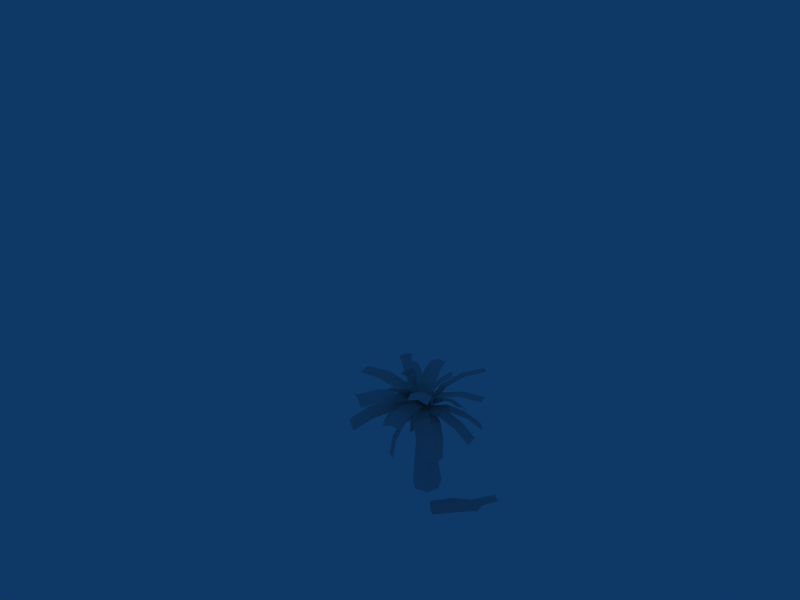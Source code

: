 # Source: phoenix2.blend  (saved by Blender 2.45.0; exported with 4.5.12 LTS)
import bpy
from mathutils import Matrix  # noqa: F401  (used for matrix-valued properties, if any)

bpy.ops.wm.read_factory_settings(use_empty=True)
scene = bpy.context.scene
scene.name = 'Scene'

# ---- collections
col_collection_1 = bpy.data.collections.new('Collection 1'); scene.collection.children.link(col_collection_1)

# ---- materials (node trees are filled in below, after node groups)
mat_material = bpy.data.materials.new('Material')
mat_material.alpha_threshold = 0.0
mat_material.roughness = 0.5

# ---- material node trees

# ---- world
world_world = bpy.data.worlds.new('World'); scene.world = world_world
world_world.color = (0.05656, 0.2208, 0.4)
world_world.use_sun_shadow = False
world_world.sun_shadow_jitter_overblur = 0.0
world_world.cycles.sampling_method = 'MANUAL'
world_world.cycles.sample_map_resolution = 256

# ---- cameras
cam_camera = bpy.data.cameras.new('Camera')
cam_camera.passepartout_alpha = 0.2
cam_camera.clip_end = 100.0
cam_camera.lens = 35.0
cam_camera.ortho_scale = 7.314
cam_camera.show_passepartout = False
cam_camera.show_safe_areas = True
cam_camera.dof.focus_distance = 0.0
cam_camera.dof.aperture_fstop = 128.0

# ---- lights
light_spot = bpy.data.lights.new('Spot', 'POINT')
light_spot.transmission_factor = 0.0
light_spot.cutoff_distance = 30.0
light_spot.energy = 100.0
light_spot.shadow_buffer_clip_start = 1.001
light_spot.shadow_soft_size = 1.0
light_spot.shadow_maximum_resolution = 0.006
light_spot.use_absolute_resolution = True
light_spot.cycles.use_multiple_importance_sampling = False

# ---- meshes
me_cylinder = bpy.data.meshes.new('Cylinder')
me_cylinder.from_pydata([(0.2162, 3.059, 0.0003382), (0.274, 3.048, -0.1679), (0.1809, 3.066, -0.3189), (0.007001, 3.1, -0.3388), (-0.1167, 3.124, -0.2128), (-0.09714, 3.12, -0.03563), (0.05102, 3.091, 0.05922), (0.5559, -0.01183, 0.2342), (0.7096, -0.01183, -0.205), (0.462, -0.01183, -0.599), (-0.0003751, -0.01183, -0.6511), (-0.3294, -0.01183, -0.322), (-0.2773, -0.01183, 0.1404), (0.1167, -0.01183, 0.3879), (0.7225, 3.73, 0.7161), (0.08077, 4.099, 0.7222), (0.1794, 4.241, 2.237), (0.7557, 3.915, 2.234), (0.1717, 4.269, 1.471), (0.4481, 4.003, 0.6925), (0.798, 3.915, 1.469), (0.5155, 4.169, 2.243), (0.5327, 4.184, 1.478), (0.4439, 3.266, 0.05833), (0.1939, 3.5, -0.00461), (-0.127, 3.602, 0.0652), (0.3737, 3.479, -0.3504), (0.2883, 3.041, -0.3504), (-0.115, 3.119, -0.3504), (-0.02955, 3.558, -0.3504), (0.3737, 3.479, 0.06051), (0.2883, 3.041, 0.06051), (-0.115, 3.119, 0.06051), (-0.02955, 3.558, 0.06051), (0.07834, 3.037, -0.3904), (0.3703, 3.252, -0.3904), (0.1804, 3.561, -0.3904), (-0.1115, 3.346, -0.3904), (0.3703, 3.252, 0.1005), (0.07834, 3.037, 0.1005), (-0.1115, 3.346, 0.1005), (0.1804, 3.561, 0.1005), (0.3192, 2.99, -0.1449), (0.4213, 3.514, -0.1449), (-0.1626, 3.084, -0.1449), (-0.06049, 3.608, -0.1449), (0.1294, 3.299, -0.462), (0.1294, 3.299, 0.1722), (0.4406, 3.238, -0.1449), (0.06344, 2.961, -0.1449), (-0.1819, 3.36, -0.1449), (0.1953, 3.637, -0.1449), (0.1855, 3.432, 0.228), (0.3139, 3.463, -0.05216), (0.5123, 3.345, -0.2564), (1.509, 3.977, 0.703), (2.056, 3.874, 1.109), (1.652, 3.847, 0.4617), (0.9109, 3.886, 0.2952), (1.32, 3.925, 0.9443), (2.199, 3.744, 0.8674), (1.867, 3.822, 1.35), (0.7486, 3.835, 0.5551), (1.078, 3.754, 0.07111), (0.5815, 4.062, -0.3824), (0.556, 4.087, -0.258), (1.47, 4.808, -0.0199), (1.555, 4.729, -0.4355), (0.9155, 4.485, -0.186), (0.5256, 4.119, -0.3381), (0.9634, 4.441, -0.4188), (1.488, 4.828, -0.244), (0.9146, 4.522, -0.3187), (0.3907, 3.489, -0.4833), (0.2888, 3.549, -0.2928), (0.3044, 3.577, -0.06923), (-0.07042, 3.637, -0.07307), (0.1377, 3.625, -0.05722), (0.3007, 3.58, 0.06214), (0.05548, 4.515, 0.4996), (-0.05857, 4.758, 0.8889), (0.2249, 4.434, 0.5885), (0.1344, 4.151, 0.1544), (-0.1475, 4.483, 0.4539), (0.1109, 4.677, 0.9778), (-0.2616, 4.726, 0.8432), (-0.07276, 4.134, 0.1252), (0.2994, 4.081, 0.2593), (-0.1195, 4.25, -0.3493), (0.1831, 4.077, -0.7319), (-0.3387, 4.873, -1.504), (-0.6405, 5.05, -1.123), (-0.02605, 4.538, -1.101), (0.08759, 4.213, -0.5147), (-0.3279, 4.715, -0.7197), (-0.4456, 5.029, -1.305), (-0.133, 4.694, -0.902), (-0.105, 3.615, -0.06947), (0.108, 3.547, -0.217), (0.2003, 3.447, -0.4519), (-0.624, 4.075, -0.3985), (-0.1823, 4.05, -0.8845), (-1.273, 4.268, -1.925), (-1.716, 4.298, -1.442), (-0.7148, 4.266, -1.4), (-0.3772, 4.162, -0.6232), (-1.158, 4.296, -0.9157), (-1.493, 4.387, -1.689), (-0.9354, 4.385, -1.163), (-0.1805, 3.512, 0.054), (0.09318, 3.576, -0.1439), (0.2606, 3.493, -0.4329), (0.5554, 3.548, -0.318), (0.2238, 3.637, -0.3057), (-0.1024, 3.531, -0.3577), (0.3564, 3.687, -1.942), (0.4126, 3.333, -2.631), (0.02427, 3.592, -1.92), (0.2923, 3.849, -1.152), (0.6813, 3.6, -1.872), (0.08038, 3.237, -2.609), (0.7374, 3.245, -2.561), (0.62, 3.751, -1.117), (-0.0374, 3.74, -1.161), (0.6936, 4.066, -0.861), (1.096, 3.912, -0.3645), (2.312, 4.027, -1.285), (1.912, 4.184, -1.783), (1.738, 4.066, -0.7784), (0.8911, 4.088, -0.5832), (1.294, 4.241, -1.332), (2.136, 4.207, -1.526), (1.54, 4.255, -1.046), (0.08559, 3.557, -0.5217), (0.249, 3.56, -0.2223), (0.4906, 3.411, -0.02514), (-0.07396, 3.613, -0.333), (0.2121, 3.544, -0.1558), (0.3615, 3.338, 0.0809), (-0.5976, 4.275, 1.091), (-1.137, 4.268, 1.636), (-0.3775, 4.03, 1.297), (-0.1086, 4.077, 0.4797), (-0.868, 4.328, 0.8247), (-0.9447, 4.04, 1.816), (-1.38, 4.304, 1.396), (-0.3747, 4.12, 0.2666), (0.06179, 3.851, 0.6833), (0.4041, 3.365, 0.1707), (0.3899, 3.442, -0.1296), (0.474, 3.368, -0.416), (1.795, 3.949, 0.06737), (2.468, 3.784, 0.1778), (1.813, 3.864, -0.2283), (1.077, 3.864, -0.03341), (1.738, 3.85, 0.3576), (2.486, 3.699, -0.1179), (2.41, 3.686, 0.468), (1.052, 3.766, 0.2613), (1.124, 3.776, -0.325), (0.1475, 3.643, -0.2582), (0.142, 3.658, -0.1734), (0.1256, 3.681, -0.1182), (0.1127, 5.001, -0.4799), (-0.2455, 5.436, -0.6835), (0.09426, 5.013, -0.3244), (0.3072, 4.366, -0.2699), (0.1099, 4.925, -0.6142), (-0.2549, 5.449, -0.4853), (-0.2461, 5.33, -0.9269), (0.294, 4.32, -0.3739), (0.2734, 4.358, -0.2375), (-0.24, 4.168, -0.831), (0.4172, 4.231, -0.8616), (0.3622, 4.469, -2.368), (-0.2953, 4.41, -2.34), (0.3834, 4.456, -1.602), (0.08334, 4.298, -0.8157), (-0.2741, 4.398, -1.575), (0.02694, 4.543, -2.357), (0.04817, 4.531, -1.592), (-0.1878, 3.598, -0.1952), (0.138, 3.705, -0.1418), (0.4689, 3.668, -0.2269), (0.1808, 3.718, -0.4197), (0.09473, 3.693, -0.08772), (-0.1361, 3.579, 0.1439), (-0.9693, 4.951, -0.4702), (-1.613, 5.217, -0.7933), (-1.145, 4.789, -0.2158), (-0.3593, 4.474, -0.2055), (-0.8275, 4.915, -0.7811), (-1.789, 5.055, -0.5389), (-1.471, 5.182, -1.104), (-0.2459, 4.457, -0.5294), (-0.5624, 4.326, 0.0358), (0.5548, 3.336, -0.8828), (0.9156, 3.272, -0.4523), (1.454, 2.161, -1.038), (1.097, 2.224, -1.472), (1.242, 2.772, -0.7859), (0.7827, 3.371, -0.6989), (0.8846, 2.835, -1.219), (1.335, 2.234, -1.299), (1.123, 2.846, -1.047), (0.06154, 3.604, -0.4388), (0.2663, 3.66, -0.233), (0.4267, 3.542, -0.01163), (-0.02475, 3.557, 0.05564), (0.2449, 3.6, -0.0637), (0.4787, 3.466, -0.1846), (0.6869, 3.007, 1.156), (0.7719, 2.467, 1.576), (0.9042, 2.91, 0.9838), (0.5234, 3.436, 0.614), (0.3962, 2.998, 1.216), (0.9892, 2.37, 1.403), (0.4812, 2.458, 1.635), (0.2392, 3.406, 0.6963), (0.7453, 3.318, 0.4605), (-0.2028, 3.392, 0.5553), (-0.6057, 3.505, 0.1749), (-1.496, 2.75, 0.8707), (-1.096, 2.639, 1.254), (-1.072, 3.203, 0.5676), (-0.4128, 3.529, 0.3989), (-0.6717, 3.091, 0.9512), (-1.325, 2.759, 1.112), (-0.9004, 3.211, 0.8089), (0.2944, 3.411, 0.04324), (0.1113, 3.557, -0.1384), (-0.1109, 3.528, -0.3333), (-0.753, 3.658, -0.1814), (-0.6227, 3.525, -0.7169), (-1.787, 2.85, -0.8855), (-1.921, 2.984, -0.3513), (-1.241, 3.266, -0.8263), (-0.7075, 3.675, -0.4709), (-1.375, 3.4, -0.2921), (-1.9, 2.985, -0.6439), (-1.354, 3.401, -0.5847), (-0.06449, 3.626, 0.004197), (0.01743, 3.649, -0.277), (0.06192, 3.498, -0.5332), (0.4232, 3.31, -0.2268), (0.1756, 3.471, -0.3008), (-0.1172, 3.475, -0.2923), (0.0632, 2.566, -1.302), (-0.06159, 1.951, -1.493), (-0.2219, 2.618, -1.257), (0.1557, 3.118, -0.933), (0.3173, 2.452, -1.181), (-0.3467, 2.004, -1.447), (0.1926, 1.838, -1.372), (0.4051, 2.978, -0.826), (-0.1343, 3.145, -0.8975), (-0.04662, 3.578, -0.3215), (0.02601, 3.584, -0.03078), (0.1677, 3.432, 0.1779), (-0.9463, 2.692, 0.03788), (-1.152, 2.083, -0.09403), (-0.7679, 2.588, 0.249), (-0.5776, 3.238, 0.08414), (-0.9726, 2.733, -0.2544), (-0.9736, 1.979, 0.1171), (-1.178, 2.124, -0.3863), (-0.6184, 3.254, -0.2114), (-0.4096, 3.109, 0.2906), (0.3195, 3.148, 0.7995), (-0.2312, 3.245, 0.7165), (-0.5592, 2.408, 1.732), (-0.009032, 2.312, 1.819), (-0.3895, 2.899, 1.278), (0.0537, 3.276, 0.7968), (0.1607, 2.802, 1.366), (-0.282, 2.42, 1.837), (-0.1123, 2.91, 1.384), (0.445, 3.22, 0.1007), (0.187, 3.359, 0.06269), (-0.1058, 3.321, 0.02253), (0.3107, 3.312, 0.2098), (0.2977, 3.401, -0.07394), (0.2335, 3.318, -0.3502), (0.818, 2.516, -0.21), (0.8804, 1.939, -0.2392), (0.7155, 2.512, -0.4452), (0.5954, 3.066, -0.1627), (0.7702, 2.492, 0.04208), (0.778, 1.935, -0.4744), (0.8326, 1.914, 0.01285), (0.5556, 3.016, 0.08746), (0.4974, 3.038, -0.3993), (-1.456, 0.03808, -0.5171), (-1.11, 0.04756, -0.4768), (-0.8119, 0.03584, -0.3703), (-1.478, 0.04055, 1.144), (-1.671, 0.01296, 1.839), (-1.375, 0.1365, 0.995), (-1.282, 0.09721, 0.3554), (-1.832, 0.0147, 1.016), (-1.351, 0.03666, 1.873), (-1.646, 0.01946, 1.261), (-1.609, 0.01469, 0.2712), (-0.9696, 0.04337, 0.4204)], [], [(237, 242, 233), (242, 243, 233), (232, 241, 242), (232, 242, 237), (239, 235, 240), (235, 238, 240), (240, 238, 237), (238, 232, 237), (234, 239, 240), (234, 240, 236), (236, 240, 237), (236, 237, 233), (225, 230, 221), (230, 231, 221), (220, 229, 230), (220, 230, 225), (227, 223, 228), (223, 226, 228), (228, 226, 225), (226, 220, 225), (222, 227, 224), (227, 228, 224), (224, 228, 225), (224, 225, 221), (215, 211, 214), (215, 214, 218), (217, 212, 215), (212, 211, 215), (211, 213, 214), (213, 219, 214), (212, 216, 211), (216, 213, 211), (219, 210, 209), (219, 209, 214), (214, 209, 218), (209, 208, 218), (201, 206, 197), (206, 207, 197), (196, 205, 206), (196, 206, 201), (203, 199, 204), (199, 202, 204), (204, 202, 201), (202, 196, 201), (198, 203, 200), (203, 204, 200), (200, 204, 201), (200, 201, 197), (191, 187, 190), (191, 190, 194), (193, 188, 191), (188, 187, 191), (187, 189, 190), (189, 195, 190), (188, 192, 187), (192, 189, 187), (195, 186, 185), (195, 185, 190), (190, 185, 194), (185, 184, 194), (177, 182, 173), (182, 183, 173), (172, 181, 182), (172, 182, 177), (179, 175, 180), (175, 178, 180), (180, 178, 177), (178, 172, 177), (174, 179, 176), (179, 180, 176), (176, 180, 177), (176, 177, 173), (167, 163, 166), (167, 166, 170), (169, 164, 167), (164, 163, 167), (163, 165, 166), (165, 171, 166), (164, 168, 163), (168, 165, 163), (171, 162, 166), (162, 161, 166), (166, 161, 170), (161, 160, 170), (155, 151, 154), (155, 154, 158), (157, 152, 155), (152, 151, 155), (151, 153, 154), (153, 159, 154), (152, 156, 151), (156, 153, 151), (159, 150, 149), (159, 149, 154), (154, 149, 158), (149, 148, 158), (143, 139, 142), (143, 142, 146), (145, 140, 143), (140, 139, 143), (139, 141, 142), (141, 147, 142), (140, 144, 139), (144, 141, 139), (147, 138, 137), (147, 137, 142), (142, 137, 146), (137, 136, 146), (129, 134, 125), (134, 135, 125), (124, 133, 134), (124, 134, 129), (131, 127, 132), (127, 130, 132), (132, 130, 129), (130, 124, 129), (126, 131, 132), (126, 132, 128), (128, 132, 129), (128, 129, 125), (119, 115, 118), (119, 118, 122), (121, 116, 119), (116, 115, 119), (115, 117, 118), (117, 123, 118), (116, 120, 115), (120, 117, 115), (123, 114, 113), (123, 113, 118), (118, 113, 122), (113, 112, 122), (105, 110, 101), (110, 111, 101), (100, 109, 110), (100, 110, 105), (107, 103, 108), (103, 106, 108), (108, 106, 105), (106, 100, 105), (102, 107, 108), (102, 108, 104), (104, 108, 105), (104, 105, 101), (93, 98, 89), (98, 99, 89), (88, 97, 98), (88, 98, 93), (95, 91, 96), (91, 94, 96), (96, 94, 93), (94, 88, 93), (90, 95, 96), (90, 96, 92), (92, 96, 93), (92, 93, 89), (83, 79, 82), (83, 82, 86), (85, 80, 79), (85, 79, 83), (79, 81, 82), (81, 87, 82), (80, 84, 79), (84, 81, 79), (87, 78, 77), (87, 77, 82), (82, 77, 86), (77, 76, 86), (69, 74, 65), (74, 75, 65), (64, 73, 74), (64, 74, 69), (71, 67, 72), (67, 70, 72), (72, 70, 69), (70, 64, 69), (66, 71, 72), (66, 72, 68), (68, 72, 69), (68, 69, 65), (59, 55, 58), (59, 58, 62), (61, 56, 59), (56, 55, 59), (55, 57, 58), (57, 63, 58), (56, 60, 55), (60, 57, 55), (63, 54, 53), (63, 53, 58), (58, 53, 62), (53, 52, 62), (36, 51, 26), (51, 43, 26), (51, 41, 30), (51, 30, 43), (29, 45, 51), (29, 51, 36), (45, 33, 51), (33, 41, 51), (37, 50, 29), (50, 45, 29), (50, 40, 33), (50, 33, 45), (28, 44, 50), (28, 50, 37), (44, 32, 50), (32, 40, 50), (34, 49, 28), (49, 44, 28), (49, 39, 32), (49, 32, 44), (27, 42, 49), (27, 49, 34), (42, 31, 49), (31, 39, 49), (35, 48, 27), (48, 42, 27), (48, 38, 31), (48, 31, 42), (26, 43, 48), (26, 48, 35), (43, 30, 48), (30, 38, 48), (38, 47, 31), (47, 39, 31), (47, 40, 32), (47, 32, 39), (30, 41, 47), (30, 47, 38), (41, 33, 47), (33, 40, 47), (34, 46, 27), (46, 35, 27), (46, 36, 26), (46, 26, 35), (28, 37, 46), (28, 46, 34), (37, 29, 46), (29, 36, 46), (19, 24, 15), (24, 25, 15), (14, 23, 24), (14, 24, 19), (21, 17, 22), (17, 20, 22), (22, 20, 19), (20, 14, 19), (16, 21, 18), (21, 22, 18), (18, 22, 19), (18, 19, 15), (7, 0, 6), (7, 6, 13), (5, 12, 13), (5, 13, 6), (4, 11, 12), (4, 12, 5), (3, 10, 4), (10, 11, 4), (2, 9, 10), (2, 10, 3), (1, 8, 9), (1, 9, 2), (0, 7, 8), (0, 8, 1), (287, 286, 290), (287, 283, 286), (284, 283, 287), (289, 284, 287), (285, 291, 286), (283, 285, 286), (288, 285, 283), (284, 288, 283), (291, 281, 286), (291, 282, 281), (281, 280, 290), (286, 281, 290), (278, 279, 269), (273, 278, 269), (268, 278, 273), (268, 277, 278), (271, 274, 276), (275, 271, 276), (274, 268, 273), (276, 274, 273), (275, 276, 272), (270, 275, 272), (272, 273, 269), (272, 276, 273), (263, 262, 266), (263, 259, 262), (260, 259, 263), (265, 260, 263), (261, 267, 262), (259, 261, 262), (264, 261, 259), (260, 264, 259), (267, 257, 262), (267, 258, 257), (257, 256, 266), (262, 257, 266), (251, 250, 254), (251, 247, 250), (253, 247, 251), (253, 248, 247), (249, 255, 250), (247, 249, 250), (252, 249, 247), (248, 252, 247), (255, 245, 250), (255, 246, 245), (245, 244, 254), (250, 245, 254), (299, 298, 302), (299, 295, 298), (301, 295, 299), (301, 296, 295), (297, 303, 298), (295, 297, 298), (300, 297, 295), (296, 300, 295), (303, 293, 298), (303, 294, 293), (293, 292, 302), (298, 293, 302)])
_uv = me_cylinder.uv_layers.new(name='UVTex')
_uv.uv.foreach_set('vector', [0.252, 0.3312, 0.252, 0.00658, 0.004052, 0.3312, 0.252, 0.00658, 0.004052, 0.00658, 0.004052, 0.3312, 0.5238, 0.3312, 0.5238, 0.00658, 0.252, 0.00658, 0.5238, 0.3312, 0.252, 0.00658, 0.252, 0.3312, 0.252, 1.005, 0.5238, 1.005, 0.252, 0.6681, 0.5238, 1.005, 0.5238, 0.6681, 0.252, 0.6681, 0.252, 0.6681, 0.5238, 0.6681, 0.252, 0.3312, 0.5238, 0.6681, 0.5238, 0.3312, 0.252, 0.3312, 0.004052, 1.005, 0.252, 1.005, 0.252, 0.6681, 0.004052, 1.005, 0.252, 0.6681, 0.004052, 0.6681, 0.004052, 0.6681, 0.252, 0.6681, 0.252, 0.3312, 0.004052, 0.6681, 0.252, 0.3312, 0.004052, 0.3312, 0.252, 0.3312, 0.252, 0.00658, 0.004052, 0.3312, 0.252, 0.00658, 0.004052, 0.00658, 0.004052, 0.3312, 0.5238, 0.3312, 0.5238, 0.00658, 0.252, 0.00658, 0.5238, 0.3312, 0.252, 0.00658, 0.252, 0.3312, 0.252, 1.005, 0.5238, 1.005, 0.252, 0.6681, 0.5238, 1.005, 0.5238, 0.6681, 0.252, 0.6681, 0.252, 0.6681, 0.5238, 0.6681, 0.252, 0.3312, 0.5238, 0.6681, 0.5238, 0.3312, 0.252, 0.3312, 0.004052, 1.005, 0.252, 1.005, 0.004052, 0.6681, 0.252, 1.005, 0.252, 0.6681, 0.004052, 0.6681, 0.004052, 0.6681, 0.252, 0.6681, 0.252, 0.3312, 0.004052, 0.6681, 0.252, 0.3312, 0.004052, 0.3312, 0.004052, 0.6681, 0.252, 0.6681, 0.252, 0.3312, 0.004052, 0.6681, 0.252, 0.3312, 0.004052, 0.3312, 0.004052, 1.005, 0.252, 1.005, 0.004052, 0.6681, 0.252, 1.005, 0.252, 0.6681, 0.004052, 0.6681, 0.252, 0.6681, 0.5238, 0.6681, 0.252, 0.3312, 0.5238, 0.6681, 0.5238, 0.3312, 0.252, 0.3312, 0.252, 1.005, 0.5238, 1.005, 0.252, 0.6681, 0.5238, 1.005, 0.5238, 0.6681, 0.252, 0.6681, 0.5238, 0.3312, 0.5238, 0.00658, 0.252, 0.00658, 0.5238, 0.3312, 0.252, 0.00658, 0.252, 0.3312, 0.252, 0.3312, 0.252, 0.00658, 0.004052, 0.3312, 0.252, 0.00658, 0.004052, 0.00658, 0.004052, 0.3312, 0.252, 0.3312, 0.252, 0.00658, 0.004052, 0.3312, 0.252, 0.00658, 0.004052, 0.00658, 0.004052, 0.3312, 0.5238, 0.3312, 0.5238, 0.00658, 0.252, 0.00658, 0.5238, 0.3312, 0.252, 0.00658, 0.252, 0.3312, 0.252, 1.005, 0.5238, 1.005, 0.252, 0.6681, 0.5238, 1.005, 0.5238, 0.6681, 0.252, 0.6681, 0.252, 0.6681, 0.5238, 0.6681, 0.252, 0.3312, 0.5238, 0.6681, 0.5238, 0.3312, 0.252, 0.3312, 0.004052, 1.005, 0.252, 1.005, 0.004052, 0.6681, 0.252, 1.005, 0.252, 0.6681, 0.004052, 0.6681, 0.004052, 0.6681, 0.252, 0.6681, 0.252, 0.3312, 0.004052, 0.6681, 0.252, 0.3312, 0.004052, 0.3312, 0.004052, 0.6681, 0.252, 0.6681, 0.252, 0.3312, 0.004052, 0.6681, 0.252, 0.3312, 0.004052, 0.3312, 0.004052, 1.005, 0.252, 1.005, 0.004052, 0.6681, 0.252, 1.005, 0.252, 0.6681, 0.004052, 0.6681, 0.252, 0.6681, 0.5238, 0.6681, 0.252, 0.3312, 0.5238, 0.6681, 0.5238, 0.3312, 0.252, 0.3312, 0.252, 1.005, 0.5238, 1.005, 0.252, 0.6681, 0.5238, 1.005, 0.5238, 0.6681, 0.252, 0.6681, 0.5238, 0.3312, 0.5238, 0.00658, 0.252, 0.00658, 0.5238, 0.3312, 0.252, 0.00658, 0.252, 0.3312, 0.252, 0.3312, 0.252, 0.00658, 0.004052, 0.3312, 0.252, 0.00658, 0.004052, 0.00658, 0.004052, 0.3312, 0.252, 0.3312, 0.252, 0.00658, 0.004052, 0.3312, 0.252, 0.00658, 0.004052, 0.00658, 0.004052, 0.3312, 0.5238, 0.3312, 0.5238, 0.00658, 0.252, 0.00658, 0.5238, 0.3312, 0.252, 0.00658, 0.252, 0.3312, 0.252, 1.005, 0.5238, 1.005, 0.252, 0.6681, 0.5238, 1.005, 0.5238, 0.6681, 0.252, 0.6681, 0.252, 0.6681, 0.5238, 0.6681, 0.252, 0.3312, 0.5238, 0.6681, 0.5238, 0.3312, 0.252, 0.3312, 0.004052, 1.005, 0.252, 1.005, 0.004052, 0.6681, 0.252, 1.005, 0.252, 0.6681, 0.004052, 0.6681, 0.004052, 0.6681, 0.252, 0.6681, 0.252, 0.3312, 0.004052, 0.6681, 0.252, 0.3312, 0.004052, 0.3312, 0.004052, 0.6681, 0.252, 0.6681, 0.252, 0.3312, 0.004052, 0.6681, 0.252, 0.3312, 0.004052, 0.3312, 0.004052, 1.005, 0.252, 1.005, 0.004052, 0.6681, 0.252, 1.005, 0.252, 0.6681, 0.004052, 0.6681, 0.252, 0.6681, 0.5238, 0.6681, 0.252, 0.3312, 0.5238, 0.6681, 0.5238, 0.3312, 0.252, 0.3312, 0.252, 1.005, 0.5238, 1.005, 0.252, 0.6681, 0.5238, 1.005, 0.5238, 0.6681, 0.252, 0.6681, 0.5238, 0.3312, 0.5238, 0.00658, 0.252, 0.3312, 0.5238, 0.00658, 0.252, 0.00658, 0.252, 0.3312, 0.252, 0.3312, 0.252, 0.00658, 0.004052, 0.3312, 0.252, 0.00658, 0.004052, 0.00658, 0.004052, 0.3312, 0.004052, 0.6681, 0.252, 0.6681, 0.252, 0.3312, 0.004052, 0.6681, 0.252, 0.3312, 0.004052, 0.3312, 0.004052, 1.005, 0.252, 1.005, 0.004052, 0.6681, 0.252, 1.005, 0.252, 0.6681, 0.004052, 0.6681, 0.252, 0.6681, 0.5238, 0.6681, 0.252, 0.3312, 0.5238, 0.6681, 0.5238, 0.3312, 0.252, 0.3312, 0.252, 1.005, 0.5238, 1.005, 0.252, 0.6681, 0.5238, 1.005, 0.5238, 0.6681, 0.252, 0.6681, 0.5238, 0.3312, 0.5238, 0.00658, 0.252, 0.00658, 0.5238, 0.3312, 0.252, 0.00658, 0.252, 0.3312, 0.252, 0.3312, 0.252, 0.00658, 0.004052, 0.3312, 0.252, 0.00658, 0.004052, 0.00658, 0.004052, 0.3312, 0.004052, 0.6681, 0.252, 0.6681, 0.252, 0.3312, 0.004052, 0.6681, 0.252, 0.3312, 0.004052, 0.3312, 0.004052, 1.005, 0.252, 1.005, 0.004052, 0.6681, 0.252, 1.005, 0.252, 0.6681, 0.004052, 0.6681, 0.252, 0.6681, 0.5238, 0.6681, 0.252, 0.3312, 0.5238, 0.6681, 0.5238, 0.3312, 0.252, 0.3312, 0.252, 1.005, 0.5238, 1.005, 0.252, 0.6681, 0.5238, 1.005, 0.5238, 0.6681, 0.252, 0.6681, 0.5238, 0.3312, 0.5238, 0.00658, 0.252, 0.00658, 0.5238, 0.3312, 0.252, 0.00658, 0.252, 0.3312, 0.252, 0.3312, 0.252, 0.00658, 0.004052, 0.3312, 0.252, 0.00658, 0.004052, 0.00658, 0.004052, 0.3312, 0.252, 0.3312, 0.252, 0.00658, 0.004052, 0.3312, 0.252, 0.00658, 0.004052, 0.00658, 0.004052, 0.3312, 0.5238, 0.3312, 0.5238, 0.00658, 0.252, 0.00658, 0.5238, 0.3312, 0.252, 0.00658, 0.252, 0.3312, 0.252, 1.005, 0.5238, 1.005, 0.252, 0.6681, 0.5238, 1.005, 0.5238, 0.6681, 0.252, 0.6681, 0.252, 0.6681, 0.5238, 0.6681, 0.252, 0.3312, 0.5238, 0.6681, 0.5238, 0.3312, 0.252, 0.3312, 0.004052, 1.005, 0.252, 1.005, 0.252, 0.6681, 0.004052, 1.005, 0.252, 0.6681, 0.004052, 0.6681, 0.004052, 0.6681, 0.252, 0.6681, 0.252, 0.3312, 0.004052, 0.6681, 0.252, 0.3312, 0.004052, 0.3312, 0.004052, 0.6681, 0.252, 0.6681, 0.252, 0.3312, 0.004052, 0.6681, 0.252, 0.3312, 0.004052, 0.3312, 0.004052, 1.005, 0.252, 1.005, 0.004052, 0.6681, 0.252, 1.005, 0.252, 0.6681, 0.004052, 0.6681, 0.252, 0.6681, 0.5238, 0.6681, 0.252, 0.3312, 0.5238, 0.6681, 0.5238, 0.3312, 0.252, 0.3312, 0.252, 1.005, 0.5238, 1.005, 0.252, 0.6681, 0.5238, 1.005, 0.5238, 0.6681, 0.252, 0.6681, 0.5238, 0.3312, 0.5238, 0.00658, 0.252, 0.00658, 0.5238, 0.3312, 0.252, 0.00658, 0.252, 0.3312, 0.252, 0.3312, 0.252, 0.00658, 0.004052, 0.3312, 0.252, 0.00658, 0.004052, 0.00658, 0.004052, 0.3312, 0.252, 0.3312, 0.252, 0.00658, 0.004052, 0.3312, 0.252, 0.00658, 0.004052, 0.00658, 0.004052, 0.3312, 0.5238, 0.3312, 0.5238, 0.00658, 0.252, 0.00658, 0.5238, 0.3312, 0.252, 0.00658, 0.252, 0.3312, 0.252, 1.005, 0.5238, 1.005, 0.252, 0.6681, 0.5238, 1.005, 0.5238, 0.6681, 0.252, 0.6681, 0.252, 0.6681, 0.5238, 0.6681, 0.252, 0.3312, 0.5238, 0.6681, 0.5238, 0.3312, 0.252, 0.3312, 0.004052, 1.005, 0.252, 1.005, 0.252, 0.6681, 0.004052, 1.005, 0.252, 0.6681, 0.004052, 0.6681, 0.004052, 0.6681, 0.252, 0.6681, 0.252, 0.3312, 0.004052, 0.6681, 0.252, 0.3312, 0.004052, 0.3312, 0.252, 0.3312, 0.252, 0.00658, 0.004052, 0.3312, 0.252, 0.00658, 0.004052, 0.00658, 0.004052, 0.3312, 0.5238, 0.3312, 0.5238, 0.00658, 0.252, 0.00658, 0.5238, 0.3312, 0.252, 0.00658, 0.252, 0.3312, 0.252, 1.005, 0.5238, 1.005, 0.252, 0.6681, 0.5238, 1.005, 0.5238, 0.6681, 0.252, 0.6681, 0.252, 0.6681, 0.5238, 0.6681, 0.252, 0.3312, 0.5238, 0.6681, 0.5238, 0.3312, 0.252, 0.3312, 0.004052, 1.005, 0.252, 1.005, 0.252, 0.6681, 0.004052, 1.005, 0.252, 0.6681, 0.004052, 0.6681, 0.004052, 0.6681, 0.252, 0.6681, 0.252, 0.3312, 0.004052, 0.6681, 0.252, 0.3312, 0.004052, 0.3312, 0.004052, 0.6681, 0.252, 0.6681, 0.252, 0.3312, 0.004052, 0.6681, 0.252, 0.3312, 0.004052, 0.3312, 0.004052, 1.005, 0.252, 1.005, 0.252, 0.6681, 0.004052, 1.005, 0.252, 0.6681, 0.004052, 0.6681, 0.252, 0.6681, 0.5238, 0.6681, 0.252, 0.3312, 0.5238, 0.6681, 0.5238, 0.3312, 0.252, 0.3312, 0.252, 1.005, 0.5238, 1.005, 0.252, 0.6681, 0.5238, 1.005, 0.5238, 0.6681, 0.252, 0.6681, 0.5238, 0.3312, 0.5238, 0.00658, 0.252, 0.00658, 0.5238, 0.3312, 0.252, 0.00658, 0.252, 0.3312, 0.252, 0.3312, 0.252, 0.00658, 0.004052, 0.3312, 0.252, 0.00658, 0.004052, 0.00658, 0.004052, 0.3312, 0.252, 0.3312, 0.252, 0.00658, 0.004052, 0.3312, 0.252, 0.00658, 0.004052, 0.00658, 0.004052, 0.3312, 0.5238, 0.3312, 0.5238, 0.00658, 0.252, 0.00658, 0.5238, 0.3312, 0.252, 0.00658, 0.252, 0.3312, 0.252, 1.005, 0.5238, 1.005, 0.252, 0.6681, 0.5238, 1.005, 0.5238, 0.6681, 0.252, 0.6681, 0.252, 0.6681, 0.5238, 0.6681, 0.252, 0.3312, 0.5238, 0.6681, 0.5238, 0.3312, 0.252, 0.3312, 0.004052, 1.005, 0.252, 1.005, 0.252, 0.6681, 0.004052, 1.005, 0.252, 0.6681, 0.004052, 0.6681, 0.004052, 0.6681, 0.252, 0.6681, 0.252, 0.3312, 0.004052, 0.6681, 0.252, 0.3312, 0.004052, 0.3312, 0.004052, 0.6681, 0.252, 0.6681, 0.252, 0.3312, 0.004052, 0.6681, 0.252, 0.3312, 0.004052, 0.3312, 0.004052, 1.005, 0.252, 1.005, 0.004052, 0.6681, 0.252, 1.005, 0.252, 0.6681, 0.004052, 0.6681, 0.252, 0.6681, 0.5238, 0.6681, 0.252, 0.3312, 0.5238, 0.6681, 0.5238, 0.3312, 0.252, 0.3312, 0.252, 1.005, 0.5238, 1.005, 0.252, 0.6681, 0.5238, 1.005, 0.5238, 0.6681, 0.252, 0.6681, 0.5238, 0.3312, 0.5238, 0.00658, 0.252, 0.00658, 0.5238, 0.3312, 0.252, 0.00658, 0.252, 0.3312, 0.252, 0.3312, 0.252, 0.00658, 0.004052, 0.3312, 0.252, 0.00658, 0.004052, 0.00658, 0.004052, 0.3312, 0.8243, 0.4776, 0.8837, 0.4776, 0.834, 0.4279, 0.8837, 0.4776, 0.8837, 0.4182, 0.834, 0.4279, 0.8837, 0.4776, 0.9431, 0.4776, 0.9335, 0.4279, 0.8837, 0.4776, 0.9335, 0.4279, 0.8837, 0.4182, 0.834, 0.5274, 0.8837, 0.5371, 0.8837, 0.4776, 0.834, 0.5274, 0.8837, 0.4776, 0.8243, 0.4776, 0.8837, 0.5371, 0.9335, 0.5274, 0.8837, 0.4776, 0.9335, 0.5274, 0.9431, 0.4776, 0.8837, 0.4776, 0.8243, 0.4776, 0.8837, 0.4776, 0.834, 0.4279, 0.8837, 0.4776, 0.8837, 0.4182, 0.834, 0.4279, 0.8837, 0.4776, 0.9431, 0.4776, 0.9335, 0.4279, 0.8837, 0.4776, 0.9335, 0.4279, 0.8837, 0.4182, 0.834, 0.5274, 0.8837, 0.5371, 0.8837, 0.4776, 0.834, 0.5274, 0.8837, 0.4776, 0.8243, 0.4776, 0.8837, 0.5371, 0.9335, 0.5274, 0.8837, 0.4776, 0.9335, 0.5274, 0.9431, 0.4776, 0.8837, 0.4776, 0.8243, 0.4776, 0.8837, 0.4776, 0.834, 0.4279, 0.8837, 0.4776, 0.8837, 0.4182, 0.834, 0.4279, 0.8837, 0.4776, 0.9431, 0.4776, 0.9335, 0.4279, 0.8837, 0.4776, 0.9335, 0.4279, 0.8837, 0.4182, 0.834, 0.5274, 0.8837, 0.5371, 0.8837, 0.4776, 0.834, 0.5274, 0.8837, 0.4776, 0.8243, 0.4776, 0.8837, 0.5371, 0.9335, 0.5274, 0.8837, 0.4776, 0.9335, 0.5274, 0.9431, 0.4776, 0.8837, 0.4776, 0.8243, 0.4776, 0.8837, 0.4776, 0.834, 0.4279, 0.8837, 0.4776, 0.8837, 0.4182, 0.834, 0.4279, 0.8837, 0.4776, 0.9431, 0.4776, 0.9335, 0.4279, 0.8837, 0.4776, 0.9335, 0.4279, 0.8837, 0.4182, 0.834, 0.5274, 0.8837, 0.5371, 0.8837, 0.4776, 0.834, 0.5274, 0.8837, 0.4776, 0.8243, 0.4776, 0.8837, 0.5371, 0.9335, 0.5274, 0.8837, 0.4776, 0.9335, 0.5274, 0.9431, 0.4776, 0.8837, 0.4776, 0.8243, 0.4776, 0.8837, 0.4776, 0.834, 0.4279, 0.8837, 0.4776, 0.8837, 0.4182, 0.834, 0.4279, 0.8837, 0.4776, 0.9431, 0.4776, 0.9335, 0.4279, 0.8837, 0.4776, 0.9335, 0.4279, 0.8837, 0.4182, 0.834, 0.5274, 0.8837, 0.5371, 0.8837, 0.4776, 0.834, 0.5274, 0.8837, 0.4776, 0.8243, 0.4776, 0.8837, 0.5371, 0.9335, 0.5274, 0.8837, 0.4776, 0.9335, 0.5274, 0.9431, 0.4776, 0.8837, 0.4776, 0.8243, 0.4776, 0.8837, 0.4776, 0.834, 0.4279, 0.8837, 0.4776, 0.8837, 0.4182, 0.834, 0.4279, 0.8837, 0.4776, 0.9431, 0.4776, 0.9335, 0.4279, 0.8837, 0.4776, 0.9335, 0.4279, 0.8837, 0.4182, 0.834, 0.5274, 0.8837, 0.5371, 0.8837, 0.4776, 0.834, 0.5274, 0.8837, 0.4776, 0.8243, 0.4776, 0.8837, 0.5371, 0.9335, 0.5274, 0.8837, 0.4776, 0.9335, 0.5274, 0.9431, 0.4776, 0.8837, 0.4776, 0.252, 0.3312, 0.252, 0.00658, 0.004052, 0.3312, 0.252, 0.00658, 0.004052, 0.00658, 0.004052, 0.3312, 0.5238, 0.3312, 0.5238, 0.00658, 0.252, 0.00658, 0.5238, 0.3312, 0.252, 0.00658, 0.252, 0.3312, 0.252, 1.005, 0.5238, 1.005, 0.252, 0.6681, 0.5238, 1.005, 0.5238, 0.6681, 0.252, 0.6681, 0.252, 0.6681, 0.5238, 0.6681, 0.252, 0.3312, 0.5238, 0.6681, 0.5238, 0.3312, 0.252, 0.3312, 0.004052, 1.005, 0.252, 1.005, 0.004052, 0.6681, 0.252, 1.005, 0.252, 0.6681, 0.004052, 0.6681, 0.004052, 0.6681, 0.252, 0.6681, 0.252, 0.3312, 0.004052, 0.6681, 0.252, 0.3312, 0.004052, 0.3312, 0.863, 0.09754, 0.863, 0.8471, 0.8362, 0.8452, 0.863, 0.09754, 0.8362, 0.8452, 0.8362, 0.09563, 0.8619, 0.8452, 0.8619, 0.09563, 0.8362, 0.09563, 0.8619, 0.8452, 0.8362, 0.09563, 0.8362, 0.8452, 0.8876, 0.8452, 0.8876, 0.09563, 0.8619, 0.09563, 0.8876, 0.8452, 0.8619, 0.09563, 0.8619, 0.8452, 0.9133, 0.8452, 0.9133, 0.09563, 0.8876, 0.8452, 0.9133, 0.09563, 0.8876, 0.09563, 0.8876, 0.8452, 0.9144, 0.8471, 0.9144, 0.09754, 0.9401, 0.09754, 0.9144, 0.8471, 0.9401, 0.09754, 0.9401, 0.8471, 0.8887, 0.8471, 0.8887, 0.09754, 0.9144, 0.09754, 0.8887, 0.8471, 0.9144, 0.09754, 0.9144, 0.8471, 0.863, 0.8471, 0.863, 0.09754, 0.8887, 0.09754, 0.863, 0.8471, 0.8887, 0.09754, 0.8887, 0.8471, 0.004052, 0.6681, 0.252, 0.3312, 0.004052, 0.3312, 0.004052, 0.6681, 0.252, 0.6681, 0.252, 0.3312, 0.252, 1.005, 0.252, 0.6681, 0.004052, 0.6681, 0.004052, 1.005, 0.252, 1.005, 0.004052, 0.6681, 0.5238, 0.6681, 0.5238, 0.3312, 0.252, 0.3312, 0.252, 0.6681, 0.5238, 0.6681, 0.252, 0.3312, 0.5238, 1.005, 0.5238, 0.6681, 0.252, 0.6681, 0.252, 1.005, 0.5238, 1.005, 0.252, 0.6681, 0.5238, 0.3312, 0.252, 0.00658, 0.252, 0.3312, 0.5238, 0.3312, 0.5238, 0.00658, 0.252, 0.00658, 0.252, 0.00658, 0.004052, 0.00658, 0.004052, 0.3312, 0.252, 0.3312, 0.252, 0.00658, 0.004052, 0.3312, 0.252, 0.00658, 0.004052, 0.00658, 0.004052, 0.3312, 0.252, 0.3312, 0.252, 0.00658, 0.004052, 0.3312, 0.5238, 0.3312, 0.252, 0.00658, 0.252, 0.3312, 0.5238, 0.3312, 0.5238, 0.00658, 0.252, 0.00658, 0.5238, 1.005, 0.5238, 0.6681, 0.252, 0.6681, 0.252, 1.005, 0.5238, 1.005, 0.252, 0.6681, 0.5238, 0.6681, 0.5238, 0.3312, 0.252, 0.3312, 0.252, 0.6681, 0.5238, 0.6681, 0.252, 0.3312, 0.252, 1.005, 0.252, 0.6681, 0.004052, 0.6681, 0.004052, 1.005, 0.252, 1.005, 0.004052, 0.6681, 0.004052, 0.6681, 0.252, 0.3312, 0.004052, 0.3312, 0.004052, 0.6681, 0.252, 0.6681, 0.252, 0.3312, 0.004052, 0.6681, 0.252, 0.3312, 0.004052, 0.3312, 0.004052, 0.6681, 0.252, 0.6681, 0.252, 0.3312, 0.252, 1.005, 0.252, 0.6681, 0.004052, 0.6681, 0.004052, 1.005, 0.252, 1.005, 0.004052, 0.6681, 0.5238, 0.6681, 0.5238, 0.3312, 0.252, 0.3312, 0.252, 0.6681, 0.5238, 0.6681, 0.252, 0.3312, 0.5238, 1.005, 0.5238, 0.6681, 0.252, 0.6681, 0.252, 1.005, 0.5238, 1.005, 0.252, 0.6681, 0.5238, 0.3312, 0.252, 0.00658, 0.252, 0.3312, 0.5238, 0.3312, 0.5238, 0.00658, 0.252, 0.00658, 0.252, 0.00658, 0.004052, 0.00658, 0.004052, 0.3312, 0.252, 0.3312, 0.252, 0.00658, 0.004052, 0.3312, 0.004052, 0.6681, 0.252, 0.3312, 0.004052, 0.3312, 0.004052, 0.6681, 0.252, 0.6681, 0.252, 0.3312, 0.004052, 1.005, 0.252, 0.6681, 0.004052, 0.6681, 0.004052, 1.005, 0.252, 1.005, 0.252, 0.6681, 0.5238, 0.6681, 0.5238, 0.3312, 0.252, 0.3312, 0.252, 0.6681, 0.5238, 0.6681, 0.252, 0.3312, 0.5238, 1.005, 0.5238, 0.6681, 0.252, 0.6681, 0.252, 1.005, 0.5238, 1.005, 0.252, 0.6681, 0.5238, 0.3312, 0.252, 0.00658, 0.252, 0.3312, 0.5238, 0.3312, 0.5238, 0.00658, 0.252, 0.00658, 0.252, 0.00658, 0.004052, 0.00658, 0.004052, 0.3312, 0.252, 0.3312, 0.252, 0.00658, 0.004052, 0.3312, 0.004052, 0.6681, 0.252, 0.3312, 0.004052, 0.3312, 0.004052, 0.6681, 0.252, 0.6681, 0.252, 0.3312, 0.004052, 1.005, 0.252, 0.6681, 0.004052, 0.6681, 0.004052, 1.005, 0.252, 1.005, 0.252, 0.6681, 0.5238, 0.6681, 0.5238, 0.3312, 0.252, 0.3312, 0.252, 0.6681, 0.5238, 0.6681, 0.252, 0.3312, 0.5238, 1.005, 0.5238, 0.6681, 0.252, 0.6681, 0.252, 1.005, 0.5238, 1.005, 0.252, 0.6681, 0.5238, 0.3312, 0.252, 0.00658, 0.252, 0.3312, 0.5238, 0.3312, 0.5238, 0.00658, 0.252, 0.00658, 0.252, 0.00658, 0.004052, 0.00658, 0.004052, 0.3312, 0.252, 0.3312, 0.252, 0.00658, 0.004052, 0.3312])
me_cylinder.materials.append(mat_material)
me_cylinder.use_remesh_preserve_volume = False
me_cylinder.use_remesh_preserve_attributes = False
me_cylinder.use_mirror_vertex_groups = False
me_cylinder.update()

# ---- objects
ob_cylinder = bpy.data.objects.new('Cylinder', me_cylinder)
ob_lamp = bpy.data.objects.new('Lamp', light_spot)
ob_camera = bpy.data.objects.new('Camera', cam_camera)

# ---- transforms, parenting, visibility, modifiers, constraints
ob_cylinder.location = (1.968e-06, 2.105e-06, -1.533e-06)
ob_cylinder.lock_rotations_4d = False
ob_cylinder.empty_display_type = 'ARROWS'
ob_cylinder.color = (0.0, 0.0, 0.0, 1.0)
ob_cylinder.lineart.crease_threshold = 0.0
ob_lamp.location = (15.69, 29.94, 5.904)
ob_lamp.rotation_euler = (0.6503, 0.05522, 1.866)
ob_lamp.lock_rotations_4d = False
ob_lamp.empty_display_type = 'ARROWS'
ob_lamp.color = (0.0, 0.0, 0.0, 0.0)
ob_lamp.lineart.crease_threshold = 0.0
ob_camera.location = (-20.0, 20.08, -6.017)
ob_camera.rotation_euler = (-0.7475, -1.879, 0.2247)
ob_camera.lock_rotations_4d = False
ob_camera.empty_display_type = 'ARROWS'
ob_camera.color = (0.0, 0.0, 0.0, 0.0)
ob_camera.display_type = 'WIRE'
ob_camera.lineart.crease_threshold = 0.0

# ---- collection membership
col_collection_1.objects.link(ob_cylinder)
col_collection_1.objects.link(ob_lamp)
col_collection_1.objects.link(ob_camera)

# ---- scene / render settings (as saved in the file)
scene.camera = ob_camera
scene.frame_start = 1; scene.frame_end = 1; scene.frame_set(1)
scene.render.engine = 'BLENDER_EEVEE_NEXT'
scene.render.image_settings.file_format = 'JPEG'
scene.render.image_settings.color_mode = 'RGB'
scene.render.image_settings.compression = 90
scene.render.resolution_x = 800
scene.render.resolution_y = 600
scene.render.pixel_aspect_x = 100.0
scene.render.pixel_aspect_y = 100.0
scene.render.fps = 25
scene.render.dither_intensity = 0.0
scene.render.use_compositing = False
scene.render.use_sequencer = False
scene.render.bake_margin = 2
scene.render.bake_bias = 0.0
scene.render.use_stamp_time = False
scene.render.use_stamp_date = False
scene.render.use_stamp_frame = False
scene.render.use_stamp_camera = False
scene.render.use_stamp_scene = False
scene.render.use_stamp_filename = False
scene.render.use_stamp_render_time = False
scene.render.stamp_font_size = 0
scene.cycles.use_denoising = False
scene.cycles.samples = 10
scene.cycles.sampling_pattern = 'TABULATED_SOBOL'
scene.cycles.light_sampling_threshold = 0.0
scene.cycles.use_adaptive_sampling = False
scene.cycles.use_light_tree = False
scene.cycles.blur_glossy = 0.0
scene.cycles.volume_bounces = 1
scene.cycles.pixel_filter_type = 'GAUSSIAN'
scene.cycles.sample_clamp_indirect = 0.0
scene.view_settings.view_transform = 'Raw'
bpy.context.view_layer.update()
